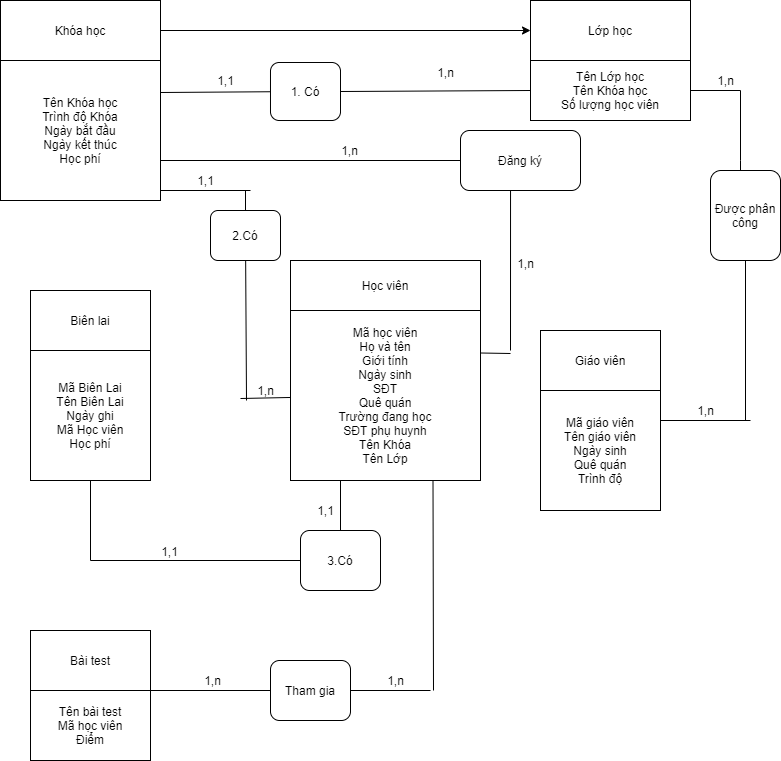

The diagram above was exported from draw.io. Its source (the exported page's mxGraphModel, read from the mxfile embedded in the PNG):
<mxGraphModel dx="994" dy="573" grid="1" gridSize="10" guides="1" tooltips="1" connect="1" arrows="1" fold="1" page="1" pageScale="1" pageWidth="827" pageHeight="1169" math="0" shadow="0">
  <root>
    <mxCell id="0" />
    <mxCell id="1" parent="0" />
    <mxCell id="2c-l9HeuuTtpyqpp6q2G-1" value="Học viên" style="rounded=0;whiteSpace=wrap;html=1;" vertex="1" parent="1">
      <mxGeometry x="340" y="300" width="190" height="50" as="geometry" />
    </mxCell>
    <mxCell id="2c-l9HeuuTtpyqpp6q2G-2" value="Mã học viên&lt;br&gt;Họ và tên&lt;br&gt;Giới tính&lt;br&gt;Ngày sinh&lt;br&gt;SĐT&lt;br&gt;Quê quán&lt;br&gt;Trường đang học&lt;br&gt;SĐT phụ huynh&lt;br&gt;Tên Khóa&lt;br&gt;Tên Lớp" style="rounded=0;whiteSpace=wrap;html=1;" vertex="1" parent="1">
      <mxGeometry x="340" y="350" width="190" height="170" as="geometry" />
    </mxCell>
    <mxCell id="2c-l9HeuuTtpyqpp6q2G-6" value="" style="edgeStyle=orthogonalEdgeStyle;rounded=0;orthogonalLoop=1;jettySize=auto;html=1;" edge="1" parent="1" source="2c-l9HeuuTtpyqpp6q2G-3" target="2c-l9HeuuTtpyqpp6q2G-5">
      <mxGeometry relative="1" as="geometry" />
    </mxCell>
    <mxCell id="2c-l9HeuuTtpyqpp6q2G-3" value="Khóa học" style="rounded=0;whiteSpace=wrap;html=1;" vertex="1" parent="1">
      <mxGeometry x="50" y="40" width="160" height="60" as="geometry" />
    </mxCell>
    <mxCell id="2c-l9HeuuTtpyqpp6q2G-5" value="Lớp học" style="rounded=0;whiteSpace=wrap;html=1;" vertex="1" parent="1">
      <mxGeometry x="580" y="40" width="160" height="60" as="geometry" />
    </mxCell>
    <mxCell id="2c-l9HeuuTtpyqpp6q2G-4" value="Tên Khóa học&lt;br&gt;Trình độ Khóa&lt;br&gt;Ngày bắt đầu&lt;br&gt;Ngày kết thúc&lt;br&gt;Học phí" style="rounded=0;whiteSpace=wrap;html=1;" vertex="1" parent="1">
      <mxGeometry x="50" y="100" width="160" height="140" as="geometry" />
    </mxCell>
    <mxCell id="2c-l9HeuuTtpyqpp6q2G-7" value="Tên Lớp học&lt;br&gt;Tên Khóa học&lt;br&gt;Số lượng học viên" style="rounded=0;whiteSpace=wrap;html=1;" vertex="1" parent="1">
      <mxGeometry x="580" y="100" width="160" height="60" as="geometry" />
    </mxCell>
    <mxCell id="2c-l9HeuuTtpyqpp6q2G-8" value="Biên lai" style="rounded=0;whiteSpace=wrap;html=1;" vertex="1" parent="1">
      <mxGeometry x="80" y="330" width="120" height="60" as="geometry" />
    </mxCell>
    <mxCell id="2c-l9HeuuTtpyqpp6q2G-9" value="Mã Biên Lai&lt;br&gt;Tên Biên Lai&lt;br&gt;Ngày ghi&lt;br&gt;Mã Học viên&lt;br&gt;Học phí" style="rounded=0;whiteSpace=wrap;html=1;" vertex="1" parent="1">
      <mxGeometry x="80" y="390" width="120" height="130" as="geometry" />
    </mxCell>
    <mxCell id="2c-l9HeuuTtpyqpp6q2G-10" value="Bài test" style="rounded=0;whiteSpace=wrap;html=1;" vertex="1" parent="1">
      <mxGeometry x="80" y="670" width="120" height="60" as="geometry" />
    </mxCell>
    <mxCell id="2c-l9HeuuTtpyqpp6q2G-11" value="Tên bài test&lt;br&gt;Mã học viên&lt;br&gt;Điểm" style="rounded=0;whiteSpace=wrap;html=1;" vertex="1" parent="1">
      <mxGeometry x="80" y="730" width="120" height="70" as="geometry" />
    </mxCell>
    <mxCell id="2c-l9HeuuTtpyqpp6q2G-12" value="Giáo viên" style="rounded=0;whiteSpace=wrap;html=1;" vertex="1" parent="1">
      <mxGeometry x="590" y="370" width="120" height="60" as="geometry" />
    </mxCell>
    <mxCell id="2c-l9HeuuTtpyqpp6q2G-13" value="Mã giáo viên&lt;br&gt;Tên giáo viên&lt;br&gt;Ngày sinh&lt;br&gt;Quê quán&lt;br&gt;Trình độ" style="rounded=0;whiteSpace=wrap;html=1;" vertex="1" parent="1">
      <mxGeometry x="590" y="430" width="120" height="120" as="geometry" />
    </mxCell>
    <mxCell id="2c-l9HeuuTtpyqpp6q2G-15" value="1,n" style="text;html=1;align=center;verticalAlign=middle;resizable=0;points=[];autosize=1;" vertex="1" parent="1">
      <mxGeometry x="300" y="420" width="30" height="20" as="geometry" />
    </mxCell>
    <mxCell id="2c-l9HeuuTtpyqpp6q2G-17" value="2.Có" style="rounded=1;whiteSpace=wrap;html=1;" vertex="1" parent="1">
      <mxGeometry x="260" y="250" width="70" height="50" as="geometry" />
    </mxCell>
    <mxCell id="2c-l9HeuuTtpyqpp6q2G-18" value="" style="endArrow=none;html=1;" edge="1" parent="1" target="2c-l9HeuuTtpyqpp6q2G-17">
      <mxGeometry width="50" height="50" relative="1" as="geometry">
        <mxPoint x="296" y="440" as="sourcePoint" />
        <mxPoint x="300" y="170" as="targetPoint" />
      </mxGeometry>
    </mxCell>
    <mxCell id="2c-l9HeuuTtpyqpp6q2G-21" value="" style="endArrow=none;html=1;" edge="1" parent="1" target="2c-l9HeuuTtpyqpp6q2G-2">
      <mxGeometry width="50" height="50" relative="1" as="geometry">
        <mxPoint x="290" y="438" as="sourcePoint" />
        <mxPoint x="440" y="370" as="targetPoint" />
      </mxGeometry>
    </mxCell>
    <mxCell id="2c-l9HeuuTtpyqpp6q2G-23" value="1,1" style="text;html=1;align=center;verticalAlign=middle;resizable=0;points=[];autosize=1;" vertex="1" parent="1">
      <mxGeometry x="240" y="210" width="30" height="20" as="geometry" />
    </mxCell>
    <mxCell id="2c-l9HeuuTtpyqpp6q2G-24" value="" style="endArrow=none;html=1;" edge="1" parent="1">
      <mxGeometry width="50" height="50" relative="1" as="geometry">
        <mxPoint x="210" y="230" as="sourcePoint" />
        <mxPoint x="300" y="230" as="targetPoint" />
      </mxGeometry>
    </mxCell>
    <mxCell id="2c-l9HeuuTtpyqpp6q2G-25" value="" style="endArrow=none;html=1;" edge="1" parent="1" target="2c-l9HeuuTtpyqpp6q2G-26">
      <mxGeometry width="50" height="50" relative="1" as="geometry">
        <mxPoint x="210" y="132" as="sourcePoint" />
        <mxPoint x="380" y="132" as="targetPoint" />
      </mxGeometry>
    </mxCell>
    <mxCell id="2c-l9HeuuTtpyqpp6q2G-26" value="1. Có" style="rounded=1;whiteSpace=wrap;html=1;" vertex="1" parent="1">
      <mxGeometry x="320" y="102" width="70" height="58" as="geometry" />
    </mxCell>
    <mxCell id="2c-l9HeuuTtpyqpp6q2G-28" value="" style="endArrow=none;html=1;exitX=1;exitY=0.5;exitDx=0;exitDy=0;entryX=0;entryY=0.5;entryDx=0;entryDy=0;" edge="1" parent="1" source="2c-l9HeuuTtpyqpp6q2G-26" target="2c-l9HeuuTtpyqpp6q2G-7">
      <mxGeometry width="50" height="50" relative="1" as="geometry">
        <mxPoint x="390" y="420" as="sourcePoint" />
        <mxPoint x="440" y="370" as="targetPoint" />
      </mxGeometry>
    </mxCell>
    <mxCell id="2c-l9HeuuTtpyqpp6q2G-30" value="1,n" style="text;html=1;align=center;verticalAlign=middle;resizable=0;points=[];autosize=1;" vertex="1" parent="1">
      <mxGeometry x="480" y="102" width="30" height="20" as="geometry" />
    </mxCell>
    <mxCell id="2c-l9HeuuTtpyqpp6q2G-31" value="1,1" style="text;html=1;align=center;verticalAlign=middle;resizable=0;points=[];autosize=1;" vertex="1" parent="1">
      <mxGeometry x="260" y="110" width="30" height="20" as="geometry" />
    </mxCell>
    <mxCell id="2c-l9HeuuTtpyqpp6q2G-32" value="" style="endArrow=none;html=1;exitX=0.5;exitY=0;exitDx=0;exitDy=0;" edge="1" parent="1" source="2c-l9HeuuTtpyqpp6q2G-17">
      <mxGeometry width="50" height="50" relative="1" as="geometry">
        <mxPoint x="390" y="420" as="sourcePoint" />
        <mxPoint x="295" y="230" as="targetPoint" />
      </mxGeometry>
    </mxCell>
    <mxCell id="2c-l9HeuuTtpyqpp6q2G-33" value="" style="endArrow=none;html=1;entryX=1;entryY=0.5;entryDx=0;entryDy=0;" edge="1" parent="1" target="2c-l9HeuuTtpyqpp6q2G-7">
      <mxGeometry width="50" height="50" relative="1" as="geometry">
        <mxPoint x="790" y="130" as="sourcePoint" />
        <mxPoint x="440" y="370" as="targetPoint" />
      </mxGeometry>
    </mxCell>
    <mxCell id="2c-l9HeuuTtpyqpp6q2G-34" value="" style="endArrow=none;html=1;" edge="1" parent="1">
      <mxGeometry width="50" height="50" relative="1" as="geometry">
        <mxPoint x="790" y="130" as="sourcePoint" />
        <mxPoint x="790" y="210" as="targetPoint" />
        <Array as="points">
          <mxPoint x="790" y="210" />
        </Array>
      </mxGeometry>
    </mxCell>
    <mxCell id="2c-l9HeuuTtpyqpp6q2G-35" value="Được phân công" style="rounded=1;whiteSpace=wrap;html=1;" vertex="1" parent="1">
      <mxGeometry x="760" y="210" width="70" height="90" as="geometry" />
    </mxCell>
    <mxCell id="2c-l9HeuuTtpyqpp6q2G-36" value="" style="endArrow=none;html=1;entryX=0.5;entryY=1;entryDx=0;entryDy=0;" edge="1" parent="1" target="2c-l9HeuuTtpyqpp6q2G-35">
      <mxGeometry width="50" height="50" relative="1" as="geometry">
        <mxPoint x="795" y="460" as="sourcePoint" />
        <mxPoint x="440" y="370" as="targetPoint" />
      </mxGeometry>
    </mxCell>
    <mxCell id="2c-l9HeuuTtpyqpp6q2G-38" value="1,n" style="text;html=1;align=center;verticalAlign=middle;resizable=0;points=[];autosize=1;" vertex="1" parent="1">
      <mxGeometry x="760" y="110" width="30" height="20" as="geometry" />
    </mxCell>
    <mxCell id="2c-l9HeuuTtpyqpp6q2G-41" value="" style="endArrow=none;html=1;entryX=1;entryY=0.25;entryDx=0;entryDy=0;" edge="1" parent="1" target="2c-l9HeuuTtpyqpp6q2G-13">
      <mxGeometry width="50" height="50" relative="1" as="geometry">
        <mxPoint x="800" y="460" as="sourcePoint" />
        <mxPoint x="440" y="370" as="targetPoint" />
      </mxGeometry>
    </mxCell>
    <mxCell id="2c-l9HeuuTtpyqpp6q2G-42" value="1,n" style="text;html=1;align=center;verticalAlign=middle;resizable=0;points=[];autosize=1;" vertex="1" parent="1">
      <mxGeometry x="740" y="440" width="30" height="20" as="geometry" />
    </mxCell>
    <mxCell id="2c-l9HeuuTtpyqpp6q2G-44" value="Đăng ký" style="rounded=1;whiteSpace=wrap;html=1;" vertex="1" parent="1">
      <mxGeometry x="510" y="170" width="120" height="60" as="geometry" />
    </mxCell>
    <mxCell id="2c-l9HeuuTtpyqpp6q2G-45" value="" style="endArrow=none;html=1;exitX=1;exitY=0.25;exitDx=0;exitDy=0;" edge="1" parent="1" source="2c-l9HeuuTtpyqpp6q2G-2">
      <mxGeometry width="50" height="50" relative="1" as="geometry">
        <mxPoint x="390" y="420" as="sourcePoint" />
        <mxPoint x="560" y="393" as="targetPoint" />
      </mxGeometry>
    </mxCell>
    <mxCell id="2c-l9HeuuTtpyqpp6q2G-46" value="" style="endArrow=none;html=1;entryX=0.417;entryY=1;entryDx=0;entryDy=0;entryPerimeter=0;" edge="1" parent="1" target="2c-l9HeuuTtpyqpp6q2G-44">
      <mxGeometry width="50" height="50" relative="1" as="geometry">
        <mxPoint x="560" y="390" as="sourcePoint" />
        <mxPoint x="440" y="370" as="targetPoint" />
      </mxGeometry>
    </mxCell>
    <mxCell id="2c-l9HeuuTtpyqpp6q2G-47" value="1,n" style="text;html=1;align=center;verticalAlign=middle;resizable=0;points=[];autosize=1;" vertex="1" parent="1">
      <mxGeometry x="560" y="293" width="30" height="20" as="geometry" />
    </mxCell>
    <mxCell id="2c-l9HeuuTtpyqpp6q2G-48" value="" style="endArrow=none;html=1;entryX=0;entryY=0.5;entryDx=0;entryDy=0;" edge="1" parent="1" target="2c-l9HeuuTtpyqpp6q2G-44">
      <mxGeometry width="50" height="50" relative="1" as="geometry">
        <mxPoint x="210" y="200" as="sourcePoint" />
        <mxPoint x="440" y="370" as="targetPoint" />
      </mxGeometry>
    </mxCell>
    <mxCell id="2c-l9HeuuTtpyqpp6q2G-49" value="1,n" style="text;html=1;align=center;verticalAlign=middle;resizable=0;points=[];autosize=1;" vertex="1" parent="1">
      <mxGeometry x="384" y="180" width="30" height="20" as="geometry" />
    </mxCell>
    <mxCell id="2c-l9HeuuTtpyqpp6q2G-50" value="" style="endArrow=none;html=1;" edge="1" parent="1" target="2c-l9HeuuTtpyqpp6q2G-51">
      <mxGeometry width="50" height="50" relative="1" as="geometry">
        <mxPoint x="390" y="520" as="sourcePoint" />
        <mxPoint x="390" y="600" as="targetPoint" />
      </mxGeometry>
    </mxCell>
    <mxCell id="2c-l9HeuuTtpyqpp6q2G-51" value="3.Có" style="rounded=1;whiteSpace=wrap;html=1;" vertex="1" parent="1">
      <mxGeometry x="350" y="570" width="80" height="60" as="geometry" />
    </mxCell>
    <mxCell id="2c-l9HeuuTtpyqpp6q2G-52" value="" style="endArrow=none;html=1;exitX=0.5;exitY=1;exitDx=0;exitDy=0;" edge="1" parent="1" source="2c-l9HeuuTtpyqpp6q2G-9">
      <mxGeometry width="50" height="50" relative="1" as="geometry">
        <mxPoint x="390" y="520" as="sourcePoint" />
        <mxPoint x="140" y="600" as="targetPoint" />
      </mxGeometry>
    </mxCell>
    <mxCell id="2c-l9HeuuTtpyqpp6q2G-53" value="" style="endArrow=none;html=1;" edge="1" parent="1" target="2c-l9HeuuTtpyqpp6q2G-51">
      <mxGeometry width="50" height="50" relative="1" as="geometry">
        <mxPoint x="140" y="600" as="sourcePoint" />
        <mxPoint x="440" y="470" as="targetPoint" />
      </mxGeometry>
    </mxCell>
    <mxCell id="2c-l9HeuuTtpyqpp6q2G-54" value="1,1" style="text;html=1;align=center;verticalAlign=middle;resizable=0;points=[];autosize=1;" vertex="1" parent="1">
      <mxGeometry x="204" y="581" width="30" height="20" as="geometry" />
    </mxCell>
    <mxCell id="2c-l9HeuuTtpyqpp6q2G-55" value="1,1" style="text;html=1;align=center;verticalAlign=middle;resizable=0;points=[];autosize=1;" vertex="1" parent="1">
      <mxGeometry x="360" y="540" width="30" height="20" as="geometry" />
    </mxCell>
    <mxCell id="2c-l9HeuuTtpyqpp6q2G-58" value="Tham gia" style="rounded=1;whiteSpace=wrap;html=1;" vertex="1" parent="1">
      <mxGeometry x="320" y="700" width="80" height="60" as="geometry" />
    </mxCell>
    <mxCell id="2c-l9HeuuTtpyqpp6q2G-59" value="" style="endArrow=none;html=1;exitX=1;exitY=0.5;exitDx=0;exitDy=0;" edge="1" parent="1" source="2c-l9HeuuTtpyqpp6q2G-58">
      <mxGeometry width="50" height="50" relative="1" as="geometry">
        <mxPoint x="410" y="730" as="sourcePoint" />
        <mxPoint x="480" y="730" as="targetPoint" />
      </mxGeometry>
    </mxCell>
    <mxCell id="2c-l9HeuuTtpyqpp6q2G-60" value="1,n" style="text;html=1;align=center;verticalAlign=middle;resizable=0;points=[];autosize=1;" vertex="1" parent="1">
      <mxGeometry x="430" y="710" width="30" height="20" as="geometry" />
    </mxCell>
    <mxCell id="2c-l9HeuuTtpyqpp6q2G-61" value="" style="endArrow=none;html=1;exitX=0;exitY=0.5;exitDx=0;exitDy=0;entryX=1;entryY=0;entryDx=0;entryDy=0;" edge="1" parent="1" source="2c-l9HeuuTtpyqpp6q2G-58" target="2c-l9HeuuTtpyqpp6q2G-11">
      <mxGeometry width="50" height="50" relative="1" as="geometry">
        <mxPoint x="390" y="620" as="sourcePoint" />
        <mxPoint x="440" y="570" as="targetPoint" />
      </mxGeometry>
    </mxCell>
    <mxCell id="2c-l9HeuuTtpyqpp6q2G-62" value="1,n" style="text;html=1;align=center;verticalAlign=middle;resizable=0;points=[];autosize=1;" vertex="1" parent="1">
      <mxGeometry x="247" y="710" width="30" height="20" as="geometry" />
    </mxCell>
    <mxCell id="2c-l9HeuuTtpyqpp6q2G-63" value="" style="endArrow=none;html=1;entryX=0.75;entryY=1;entryDx=0;entryDy=0;" edge="1" parent="1" target="2c-l9HeuuTtpyqpp6q2G-2">
      <mxGeometry width="50" height="50" relative="1" as="geometry">
        <mxPoint x="483" y="730" as="sourcePoint" />
        <mxPoint x="440" y="570" as="targetPoint" />
      </mxGeometry>
    </mxCell>
  </root>
</mxGraphModel>